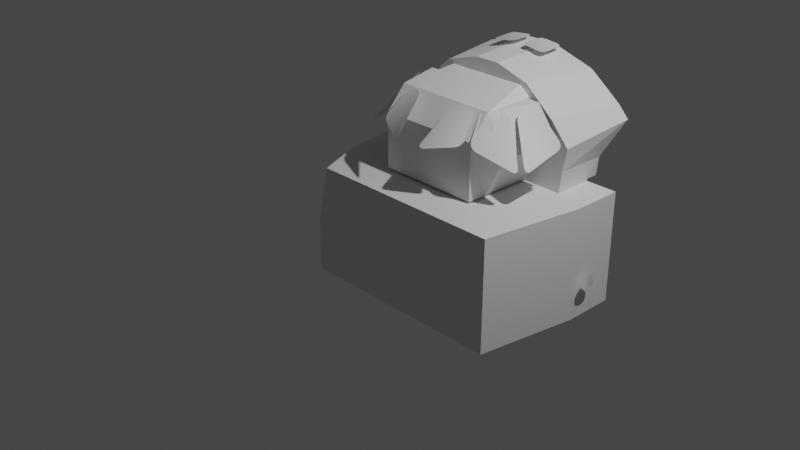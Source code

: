# Source: shuttle.blend  (saved by Blender 3.1.7; exported with 4.5.12 LTS)
import bpy
from mathutils import Matrix  # noqa: F401  (used for matrix-valued properties, if any)

bpy.ops.wm.read_factory_settings(use_empty=True)
scene = bpy.context.scene
scene.name = 'Scene'

# ---- collections
col_collection = bpy.data.collections.new('Collection'); scene.collection.children.link(col_collection)
col_collider_collider = bpy.data.collections.new('collider:collider')  # instanced only; not linked into the scene
col_collider_collider_010 = bpy.data.collections.new('collider:collider.010')  # instanced only; not linked into the scene

# ---- materials (node trees are filled in below, after node groups)
mat_material_001 = bpy.data.materials.new('Material.001')
mat_material_001.use_transparent_shadow = False
mat_material_002 = bpy.data.materials.new('Material.002')
mat_material_002.use_transparent_shadow = False

# ---- node groups
ng_color4 = bpy.data.node_groups.new('Color4', 'ShaderNodeTree')
_s = ng_color4.interface.new_socket(name='Color', in_out='OUTPUT', socket_type='NodeSocketColor')
_s = ng_color4.interface.new_socket(name='Alpha', in_out='OUTPUT', socket_type='NodeSocketFloat')
_s = ng_color4.interface.new_socket(name='Color', in_out='INPUT', socket_type='NodeSocketColor')
_s = ng_color4.interface.new_socket(name='Alpha', in_out='INPUT', socket_type='NodeSocketFloat')
_s.min_value = 1.0
_N = ng_color4.nodes; _L = ng_color4.links
n0 = _N.new('NodeGroupInput'); n0.name = 'Group Input'; n0.location = (-403, 18)
n1 = _N.new('NodeGroupOutput'); n1.name = 'Group Output'; n1.location = (154, 24)
_L.new(n0.outputs[1], n1.inputs[1])
_L.new(n0.outputs[0], n1.inputs[0])
n1.is_active_output = True

# ---- material node trees
mat_material_001.use_nodes = True; mat_material_001.node_tree.nodes.clear()
_N = mat_material_001.node_tree.nodes; _L = mat_material_001.node_tree.links
n0 = _N.new('ShaderNodeBsdfPrincipled'); n0.name = 'Principled BSDF'; n0.location = (10, 300)
n0.distribution = 'GGX'
n0.subsurface_method = 'RANDOM_WALK_SKIN'
n0.inputs[3].default_value = 1.45
n0.inputs[27].default_value = (0.0, 0.0, 0.0, 1.0)
n0.inputs[28].default_value = 1.0
n1 = _N.new('ShaderNodeOutputMaterial'); n1.name = 'Material Output'; n1.location = (300, 300)
_L.new(n0.outputs[0], n1.inputs[0])
n1.is_active_output = True
mat_material_002.use_nodes = True; mat_material_002.node_tree.nodes.clear()
_N = mat_material_002.node_tree.nodes; _L = mat_material_002.node_tree.links
n0 = _N.new('ShaderNodeOutputMaterial'); n0.name = 'Material Output'; n0.location = (300, 300)
n1 = _N.new('ShaderNodeMixShader'); n1.name = 'Mix Shader'; n1.location = (19, 220)
n2 = _N.new('ShaderNodeLightPath'); n2.name = 'Light Path'; n2.location = (-232, 180)
n2.hide = True
n3 = _N.new('ShaderNodeEmission'); n3.name = 'Emission'; n3.location = (-210, 127)
n3.hide = True
n4 = _N.new('ShaderNodeGroup'); n4.name = '_Color'; n4.location = (-420, 126)
n4.label = '_Color'
n4.hide = True
n4.node_tree = ng_color4
n4.inputs[0].default_value = (1.0, 1.0, 1.0, 1.0)
n4.inputs[1].default_value = 1.0
_L.new(n1.outputs[0], n0.inputs[0])
_L.new(n2.outputs[0], n1.inputs[0])
_L.new(n3.outputs[0], n1.inputs[2])
_L.new(n4.outputs[0], n3.inputs[0])
_L.new(n4.outputs[1], n3.inputs[1])
n0.is_active_output = True

# ---- world
world_world = bpy.data.worlds.new('World'); scene.world = world_world
world_world.use_nodes = True; world_world.node_tree.nodes.clear()
_N = world_world.node_tree.nodes; _L = world_world.node_tree.links
n0 = _N.new('ShaderNodeOutputWorld'); n0.name = 'World Output'; n0.location = (300, 300)
n1 = _N.new('ShaderNodeBackground'); n1.name = 'Background'; n1.location = (10, 300)
n1.inputs[0].default_value = (0.05088, 0.05088, 0.05088, 1.0)
_L.new(n1.outputs[0], n0.inputs[0])
n0.is_active_output = True
world_world.color = (0.05088, 0.05088, 0.05088)
world_world.use_sun_shadow = False
world_world.sun_shadow_jitter_overblur = 0.0

# ---- cameras
cam_camera = bpy.data.cameras.new('Camera')
cam_camera.clip_end = 100.0
cam_camera.ortho_scale = 7.314

# ---- lights
light_light = bpy.data.lights.new('Light', 'POINT')
light_light.transmission_factor = 0.0
light_light.energy = 1000.0
light_light.shadow_soft_size = 0.1
light_light.shadow_maximum_resolution = 0.006
light_light.use_absolute_resolution = True

# ---- meshes
me_iva_frames_001 = bpy.data.meshes.new('IVA_frames.001')
me_iva_frames_001.from_pydata([(-0.6736, 0.8229, -7.862), (-0.9853, 0.6595, -7.685), (-1.006, 0.6515, -7.67), (-1.017, 0.654, -7.652), (-0.648, 0.8398, -7.872), (-0.6233, 0.8627, -7.872), (-1.062, 0.8483, -7.09), (-0.8721, 1.056, -7.124), (-1.082, 0.8241, -7.092), (-1.098, 0.7999, -7.105), (-0.7796, 1.054, -7.396), (-1.037, 0.6854, -7.567), (-1.054, 0.6639, -7.572), (-1.069, 0.6494, -7.565), (-0.7652, 1.077, -7.38), (-0.6424, 1.136, -7.475), (-0.56, 1.145, -7.565), (-0.541, 1.143, -7.591), (-0.5279, 1.133, -7.621), (-0.6662, 1.129, -7.455), (-0.6928, 1.114, -7.442), (-1.006, 0.6874, -7.621), (-0.7386, 1.069, -7.445), (-0.7183, 1.093, -7.438), (-1.017, 0.6666, -7.635), (-0.223, 1.12, -7.772), (-0.1564, 0.8357, -8.094), (-0.2335, 1.139, -7.748), (-0.2541, 1.155, -7.725), (-0.2816, 1.164, -7.705), (-0.3766, 1.162, -7.676), (-0.3119, 1.166, -7.693), (-0.4075, 1.155, -7.672), (-0.5372, 0.9184, -7.877), (-0.4732, 1.1, -7.708), (-0.5396, 0.8958, -7.9), (-0.5311, 0.8747, -7.925), (-0.7927, 1.115, -7.208), (-0.7631, 1.115, -7.293), (-0.8068, 1.11, -7.179), (-0.7563, 1.11, -7.324), (-0.7571, 1.097, -7.354), (-1.085, 0.6488, -7.52), (-1.11, 0.7657, -7.156), (-1.108, 0.7794, -7.128), (-1.08, 0.6441, -7.546), (-0.2131, 0.7967, -8.116), (-0.4881, 0.8489, -7.967), (-0.513, 0.8582, -7.949), (-0.1877, 0.7957, -8.125), (-0.4367, 1.142, -7.677), (-0.4598, 1.122, -7.69), (-0.5263, 1.095, -7.676), (-0.5227, 1.116, -7.651), (-0.5908, 0.9122, -7.846), (-0.6032, 0.8881, -7.863), (-0.168, 0.8027, -8.125), (-0.157, 0.8168, -8.114), (-0.8268, 1.098, -7.152), (-0.8498, 1.079, -7.133), (-0.06662, 1.487, -6.504), (-0.06184, 1.487, -6.48), (-0.06197, 1.491, -6.293), (-0.06679, 1.491, -6.269), (-0.08046, 1.49, -6.249), (-0.08027, 1.485, -6.525), (-0.1009, 1.488, -6.235), (-0.125, 1.486, -6.23), (-0.2813, 1.471, -6.23), (-0.3255, 1.464, -6.248), (-0.3116, 1.467, -6.239), (-0.3435, 1.458, -6.293), (-0.343, 1.452, -6.48), (-0.3382, 1.452, -6.504), (-0.3389, 1.46, -6.269), (-0.3045, 1.457, -6.538), (-0.2804, 1.46, -6.543), (-0.3247, 1.454, -6.525), (-0.1248, 1.48, -6.543), (-0.1007, 1.483, -6.538), (-0.4039, 1.216, -6.11), (-0.3602, 1.26, -6.11), (-0.3502, 1.267, -6.11), (-0.3373, 1.273, -6.11), (-0.3251, 1.275, -6.11), (-0.1074, 1.275, -6.11), (-0.09707, 1.272, -6.11), (-0.08954, 1.264, -6.11), (-0.4112, 1.206, -6.11), (-0.4185, 1.058, -6.11), (-0.4185, 1.181, -6.11), (-0.4157, 1.048, -6.11), (-0.4165, 1.194, -6.11), (-0.1074, 1.038, -6.11), (-0.3979, 1.038, -6.11), (-0.09707, 1.041, -6.11), (-0.4082, 1.041, -6.11), (-0.08678, 1.254, -6.11), (-0.08678, 1.058, -6.11), (-0.08954, 1.048, -6.11), (0.6736, 0.8229, -7.862), (0.9853, 0.6595, -7.685), (1.006, 0.6515, -7.67), (0.648, 0.8398, -7.872), (1.062, 0.8483, -7.09), (0.8721, 1.056, -7.124), (1.082, 0.8241, -7.092), (0.8498, 1.079, -7.133), (0.7796, 1.054, -7.396), (1.037, 0.6854, -7.567), (1.054, 0.6639, -7.572), (0.7652, 1.077, -7.38), (0.7571, 1.097, -7.354), (0.6424, 1.136, -7.475), (0.56, 1.145, -7.565), (0.541, 1.143, -7.591), (0.5279, 1.133, -7.621), (0.6662, 1.129, -7.455), (1.006, 0.6874, -7.621), (0.7386, 1.069, -7.445), (0.7183, 1.093, -7.438), (0.6928, 1.114, -7.442), (1.017, 0.6666, -7.635), (1.017, 0.654, -7.652), (0.223, 1.12, -7.772), (0.1564, 0.8357, -8.094), (0.157, 0.8168, -8.114), (0.2335, 1.139, -7.748), (0.3766, 1.162, -7.676), (0.3119, 1.166, -7.693), (0.4075, 1.155, -7.672), (0.4367, 1.142, -7.677), (0.2816, 1.164, -7.705), (0.2541, 1.155, -7.725), (0.5372, 0.9184, -7.877), (0.4732, 1.1, -7.708), (0.4598, 1.122, -7.69), (0.5396, 0.8958, -7.9), (0.5311, 0.8747, -7.925), (0.7927, 1.115, -7.208), (0.7631, 1.115, -7.293), (0.8068, 1.11, -7.179), (0.8268, 1.098, -7.152), (0.7563, 1.11, -7.324), (1.085, 0.6488, -7.52), (1.11, 0.7657, -7.156), (1.108, 0.7794, -7.128), (1.098, 0.7999, -7.105), (1.08, 0.6441, -7.546), (1.069, 0.6494, -7.565), (0.2131, 0.7967, -8.116), (0.4881, 0.8489, -7.967), (0.513, 0.8582, -7.949), (0.1877, 0.7957, -8.125), (0.168, 0.8027, -8.125), (0.5263, 1.095, -7.676), (0.5227, 1.116, -7.651), (0.5908, 0.9122, -7.846), (0.6032, 0.8881, -7.863), (0.6233, 0.8627, -7.872), (0.06184, 1.487, -6.48), (0.06662, 1.487, -6.504), (0.06197, 1.491, -6.293), (0.06679, 1.491, -6.269), (0.08027, 1.485, -6.525), (0.1009, 1.488, -6.235), (0.08046, 1.49, -6.249), (0.125, 1.486, -6.23), (0.2813, 1.471, -6.23), (0.3053, 1.468, -6.235), (0.343, 1.452, -6.48), (0.3435, 1.458, -6.293), (0.3382, 1.452, -6.504), (0.3389, 1.46, -6.269), (0.3255, 1.464, -6.248), (0.2804, 1.46, -6.543), (0.3247, 1.454, -6.525), (0.3116, 1.456, -6.533), (0.1248, 1.48, -6.543), (0.1007, 1.483, -6.538), (0.4039, 1.216, -6.11), (0.3602, 1.26, -6.11), (0.3502, 1.267, -6.11), (0.3373, 1.273, -6.11), (0.3251, 1.275, -6.11), (0.4112, 1.206, -6.11), (0.4185, 1.058, -6.11), (0.4185, 1.181, -6.11), (0.4157, 1.048, -6.11), (0.4165, 1.194, -6.11), (0.1074, 1.038, -6.11), (0.3979, 1.038, -6.11), (0.09707, 1.041, -6.11), (0.4082, 1.041, -6.11), (0.08678, 1.254, -6.11), (0.08678, 1.058, -6.11), (0.08954, 1.048, -6.11), (0.08954, 1.264, -6.11), (0.09707, 1.272, -6.11), (0.1074, 1.275, -6.11), (-1.485, -0.5245, -6.99), (-1.488, -0.5333, -6.968), (-1.49, -0.5474, -6.95), (-1.494, -0.6543, -6.936), (-1.493, -0.633, -6.927), (-1.493, -0.61, -6.924), (-1.492, -0.5871, -6.927), (-1.491, -0.5658, -6.936), (-1.493, -0.6727, -6.95), (-1.491, -0.6868, -6.968), (-1.49, -0.6956, -6.99), (-1.488, -0.5333, -7.057), (-1.485, -0.5245, -7.036), (-1.483, -0.5215, -7.013), (-1.493, -0.6727, -7.075), (-1.494, -0.6543, -7.089), (-1.493, -0.633, -7.098), (-1.491, -0.6868, -7.057), (-1.493, -0.61, -7.101), (-1.492, -0.5871, -7.098), (-1.491, -0.5658, -7.089), (-1.49, -0.5474, -7.075), (-1.488, -0.6986, -7.013), (-1.49, -0.6956, -7.036)], [], [(160, 161, 164, 179, 178, 175, 177, 176, 172, 170, 171, 173, 174, 169, 168, 167, 165, 166, 163, 162), (114, 115, 116, 156, 155, 157, 158, 159, 103, 100, 101, 102, 123, 122, 118, 119, 120, 121, 117, 113), (190, 192, 196, 195, 194, 197, 198, 199, 184, 183, 182, 181, 180, 185, 189, 187, 186, 188, 193, 191), (0, 4, 5, 55, 54, 52, 53, 18, 17, 16, 15, 19, 20, 23, 22, 21, 24, 3, 2, 1), (125, 126, 154, 153, 150, 151, 152, 138, 137, 134, 135, 136, 131, 130, 128, 129, 132, 133, 127, 124), (33, 35, 36, 48, 47, 46, 49, 56, 57, 26, 25, 27, 28, 29, 31, 30, 32, 50, 51, 34), (141, 139, 140, 143, 112, 111, 108, 109, 110, 149, 148, 144, 145, 146, 147, 106, 104, 105, 107, 142), (76, 78, 79, 65, 60, 61, 62, 63, 64, 66, 67, 68, 70, 69, 74, 71, 72, 73, 77, 75), (93, 94, 96, 91, 89, 90, 92, 88, 80, 81, 82, 83, 84, 85, 86, 87, 97, 98, 99, 95), (8, 9, 44, 43, 42, 45, 13, 12, 11, 10, 14, 41, 40, 38, 37, 39, 58, 59, 7, 6), (204, 203, 208, 209, 210, 222, 223, 217, 214, 215, 216, 218, 219, 220, 221, 211, 212, 213, 200, 201, 202, 207, 206, 205)])
_uv = me_iva_frames_001.uv_layers.new(name='UVMap')
_uv.uv.foreach_set('vector', [0.5563, 0.02022, 0.5534, 0.02023, 0.5504, 0.02028, 0.5475, 0.02036, 0.5445, 0.02042, 0.5258, 0.02033, 0.5228, 0.02033, 0.5846, 0.02628, 0.5817, 0.02619, 0.5787, 0.02619, 0.5563, 0.02663, 0.5534, 0.02673, 0.5504, 0.02692, 0.5475, 0.0271, 0.5445, 0.02713, 0.5258, 0.02661, 0.5228, 0.02651, 0.5846, 0.02036, 0.5817, 0.0203, 0.5787, 0.02027, 0.5423, 0.03067, 0.5462, 0.0307, 0.5503, 0.03071, 0.5545, 0.03071, 0.5583, 0.0307, 0.5892, 0.03053, 0.5931, 0.03051, 0.5199, 0.04728, 0.5239, 0.04728, 0.5277, 0.04729, 0.5749, 0.04749, 0.5782, 0.0475, 0.5807, 0.04751, 0.5832, 0.04751, 0.5865, 0.0475, 0.6461, 0.04729, 0.6499, 0.04728, 0.5199, 0.0305, 0.5238, 0.03052, 0.5277, 0.03055, 0.5224, 0.02376, 0.5211, 0.02376, 0.5199, 0.02376, 0.5867, 0.03047, 0.5632, 0.03047, 0.562, 0.03047, 0.5607, 0.03047, 0.5594, 0.03047, 0.5334, 0.03047, 0.5319, 0.03047, 0.5302, 0.03047, 0.5287, 0.03047, 0.5213, 0.03047, 0.5199, 0.03047, 0.5772, 0.02376, 0.5757, 0.02376, 0.561, 0.02376, 0.5597, 0.02376, 0.5585, 0.02376, 0.5572, 0.02376, 0.5277, 0.04729, 0.5239, 0.04728, 0.5199, 0.04728, 0.5931, 0.03051, 0.5892, 0.03053, 0.5583, 0.0307, 0.5545, 0.03071, 0.5503, 0.03071, 0.5462, 0.0307, 0.5423, 0.03067, 0.5277, 0.03055, 0.5238, 0.03052, 0.5199, 0.0305, 0.6499, 0.04728, 0.6461, 0.04729, 0.5865, 0.0475, 0.5832, 0.04751, 0.5807, 0.04751, 0.5782, 0.0475, 0.5749, 0.04749, 0.6038, 0.03399, 0.607, 0.03399, 0.5199, 0.0373, 0.5224, 0.03731, 0.5256, 0.03731, 0.5636, 0.03734, 0.5674, 0.03734, 0.5715, 0.03734, 0.5755, 0.03734, 0.5794, 0.03734, 0.6101, 0.03731, 0.6139, 0.0373, 0.5199, 0.03399, 0.5238, 0.03399, 0.5276, 0.034, 0.5356, 0.03402, 0.5395, 0.03402, 0.5437, 0.03403, 0.5479, 0.03403, 0.5518, 0.03403, 0.5794, 0.03734, 0.5755, 0.03734, 0.5715, 0.03734, 0.5674, 0.03734, 0.5636, 0.03734, 0.5256, 0.03731, 0.5224, 0.03731, 0.5199, 0.0373, 0.607, 0.03399, 0.6038, 0.03399, 0.5518, 0.03403, 0.5479, 0.03403, 0.5437, 0.03403, 0.5395, 0.03402, 0.5356, 0.03402, 0.5276, 0.034, 0.5238, 0.03399, 0.5199, 0.03399, 0.6139, 0.0373, 0.6101, 0.03731, 0.5241, 0.04063, 0.528, 0.04063, 0.5388, 0.04066, 0.5426, 0.04067, 0.5466, 0.04067, 0.5506, 0.04067, 0.5544, 0.04067, 0.612, 0.04062, 0.6153, 0.04062, 0.6179, 0.04062, 0.5225, 0.04395, 0.5258, 0.04395, 0.5716, 0.044, 0.5753, 0.044, 0.5792, 0.044, 0.583, 0.044, 0.5868, 0.044, 0.6207, 0.04395, 0.6246, 0.04395, 0.6289, 0.04395, 0.5258, 0.02033, 0.5445, 0.02042, 0.5475, 0.02036, 0.5504, 0.02028, 0.5534, 0.02023, 0.5563, 0.02022, 0.5787, 0.02027, 0.5817, 0.0203, 0.5199, 0.02642, 0.5228, 0.02651, 0.5258, 0.02661, 0.5445, 0.02713, 0.5475, 0.0271, 0.5504, 0.02692, 0.5534, 0.02673, 0.5563, 0.02663, 0.5787, 0.02619, 0.5817, 0.02619, 0.5199, 0.02022, 0.5228, 0.02033, 0.5224, 0.02376, 0.5572, 0.02376, 0.5585, 0.02376, 0.5597, 0.02376, 0.561, 0.02376, 0.5757, 0.02376, 0.5772, 0.02376, 0.5199, 0.03047, 0.5213, 0.03047, 0.5287, 0.03047, 0.5302, 0.03047, 0.5319, 0.03047, 0.5334, 0.03047, 0.5594, 0.03047, 0.5607, 0.03047, 0.562, 0.03047, 0.5632, 0.03047, 0.5867, 0.03047, 0.5199, 0.02376, 0.5211, 0.02376, 0.583, 0.044, 0.5792, 0.044, 0.5753, 0.044, 0.5716, 0.044, 0.5258, 0.04395, 0.5225, 0.04395, 0.6179, 0.04062, 0.6153, 0.04062, 0.612, 0.04062, 0.5544, 0.04067, 0.5506, 0.04067, 0.5466, 0.04067, 0.5426, 0.04067, 0.5388, 0.04066, 0.528, 0.04063, 0.5241, 0.04063, 0.6289, 0.04395, 0.6246, 0.04395, 0.6207, 0.04395, 0.5868, 0.044, 0.4284, 0.7832, 0.4284, 0.7859, 0.4284, 0.7887, 0.4284, 0.7914, 0.4284, 0.794, 0.4284, 0.7967, 0.4284, 0.794, 0.4284, 0.7914, 0.4284, 0.7887, 0.4284, 0.7859, 0.4284, 0.7832, 0.4284, 0.7805, 0.4284, 0.7778, 0.4284, 0.7751, 0.4284, 0.7723, 0.4284, 0.7696, 0.4284, 0.767, 0.4284, 0.7643, 0.4284, 0.767, 0.4284, 0.7696, 0.4284, 0.7723, 0.4284, 0.7751, 0.4284, 0.7778, 0.4284, 0.7805])
_uv.active_render = True
_uv = me_iva_frames_001.uv_layers.new(name='UVMap2')
_uv.uv.foreach_set('vector', [0.6726, 0.3262, 0.6427, 0.3263, 0.3158, 0.7683, 0.2857, 0.7691, 0.2556, 0.7697, 0.06406, 0.7688, 0.03396, 0.7687, 0.9853, 0.2214, 0.9553, 0.2199, 0.9254, 0.2193, 0.6967, 0.2195, 0.6667, 0.22, 0.3158, 0.8433, 0.2857, 0.8452, 0.2556, 0.8454, 0.06406, 0.8401, 0.03396, 0.8391, 0.9612, 0.3276, 0.9312, 0.327, 0.9013, 0.3267, 0.08603, 0.9195, 0.04633, 0.9196, 0.004075, 0.4859, 0.04625, 0.4861, 0.08595, 0.4862, 0.4008, 0.4861, 0.44, 0.4861, 0.003906, 0.2639, 0.04504, 0.2637, 0.08429, 0.2637, 0.565, 0.2639, 0.5983, 0.2639, 0.7504, 0.03724, 0.7247, 0.03717, 0.6913, 0.03716, 0.08344, 0.03724, 0.04445, 0.03717, 0.3148, 0.9195, 0.2742, 0.9197, 0.2352, 0.9197, 0.02991, 0.7071, 0.01691, 0.7071, 0.003906, 0.7071, 0.2816, 0.9574, 0.04291, 0.9574, 0.02991, 0.9574, 0.01691, 0.9574, 0.003906, 0.9574, 0.2696, 0.6357, 0.2847, 0.6357, 0.3017, 0.6357, 0.3168, 0.6357, 0.3922, 0.6357, 0.4074, 0.6357, 0.9446, 0.5567, 0.9295, 0.5567, 0.7796, 0.5567, 0.7666, 0.5567, 0.7536, 0.5567, 0.3844, 0.7071, 0.5438, 0.2265, 0.5831, 0.2266, 0.6242, 0.2267, 0.04504, 0.5232, 0.08429, 0.5232, 0.3991, 0.5234, 0.4388, 0.5234, 0.481, 0.5232, 0.04633, 0.8495, 0.08603, 0.8495, 0.2352, 0.8494, 0.2742, 0.8494, 0.3148, 0.8495, 0.04445, 0.04119, 0.08344, 0.04114, 0.6913, 0.04138, 0.7247, 0.04138, 0.7504, 0.04132, 0.02977, 0.2266, 0.06314, 0.2266, 0.0628, 0.2226, 0.02948, 0.2226, 0.003906, 0.3749, 0.02948, 0.3749, 0.0628, 0.3749, 0.4496, 0.3749, 0.489, 0.3749, 0.5149, 0.4119, 0.5562, 0.4119, 0.5955, 0.4119, 0.9082, 0.4119, 0.9469, 0.4119, 0.6965, 0.1524, 0.7364, 0.1524, 0.7751, 0.1525, 0.857, 0.1525, 0.8969, 0.1526, 0.9396, 0.1526, 0.6328, 0.2226, 0.5929, 0.2226, 0.86, 0.4489, 0.8994, 0.4489, 0.9407, 0.4489, 0.04529, 0.4489, 0.08463, 0.449, 0.4715, 0.449, 0.5048, 0.449, 0.78, 0.04114, 0.8056, 0.04116, 0.6592, 0.1856, 0.1292, 0.1855, 0.08925, 0.1855, 0.04659, 0.1856, 0.003923, 0.1856, 0.9549, 0.03707, 0.873, 0.03708, 0.8343, 0.03707, 0.7943, 0.03704, 0.7544, 0.03697, 0.5474, 0.4489, 0.7144, 0.519, 0.6743, 0.519, 0.5646, 0.519, 0.5256, 0.519, 0.4851, 0.519, 0.6906, 0.1114, 0.6516, 0.1114, 0.06453, 0.1114, 0.03079, 0.1114, 0.003906, 0.1114, 0.5819, 0.371, 0.5482, 0.371, 0.08132, 0.3709, 0.04297, 0.3709, 0.003938, 0.371, 0.4718, 0.445, 0.4335, 0.445, 0.08737, 0.445, 0.04718, 0.445, 0.003906, 0.4449, 0.2556, 0.7375, 0.06407, 0.7384, 0.03396, 0.7378, 0.9766, 0.2533, 0.9467, 0.2527, 0.9167, 0.2525, 0.688, 0.2525, 0.6581, 0.2527, 0.3158, 0.8003, 0.2857, 0.8012, 0.2556, 0.8022, 0.06407, 0.8075, 0.03396, 0.8073, 0.9766, 0.2955, 0.9466, 0.2936, 0.9167, 0.2925, 0.688, 0.2881, 0.6581, 0.2881, 0.3158, 0.7363, 0.2857, 0.7375, 0.3844, 0.6318, 0.02991, 0.6318, 0.01691, 0.6318, 0.003906, 0.9613, 0.01691, 0.9613, 0.1668, 0.9613, 0.1819, 0.9613, 0.1989, 0.9613, 0.003906, 0.5604, 0.0793, 0.5604, 0.09443, 0.5604, 0.1114, 0.5604, 0.1265, 0.5604, 0.3922, 0.5604, 0.4052, 0.5604, 0.7497, 0.5567, 0.7367, 0.5567, 0.498, 0.5567, 0.4104, 0.6318, 0.3974, 0.6318, 0.9589, 0.3749, 0.6088, 0.3339, 0.5697, 0.3339, 0.5314, 0.3339, 0.06453, 0.3339, 0.03079, 0.3339, 0.003906, 0.1154, 0.03079, 0.1154, 0.06453, 0.1154, 0.6516, 0.1155, 0.6906, 0.1155, 0.6128, 0.3378, 0.6533, 0.3379, 0.6923, 0.3379, 0.8019, 0.3378, 0.8421, 0.3379, 0.8854, 0.3379, 0.5343, 0.3749, 0.5744, 0.3749, 0.9206, 0.3749, 0.3071, 0.6862, 0.2987, 0.6459, 0.3015, 0.6463, 0.3043, 0.6468, 0.307, 0.6473, 0.3098, 0.6478, 0.3126, 0.6479, 0.2935, 0.8026, 0.2935, 0.7997, 0.2935, 0.7969, 0.2991, 0.6664, 0.302, 0.6663, 0.3049, 0.6663, 0.3077, 0.6664, 0.3105, 0.6665, 0.2989, 0.7214, 0.3018, 0.7218, 0.3045, 0.7222, 0.3073, 0.7221, 0.3101, 0.7219, 0.3129, 0.7216, 0.2987, 0.6855, 0.3015, 0.6857, 0.3043, 0.6859])
me_iva_frames_001.materials.append(mat_material_001)
me_iva_frames_001.use_remesh_fix_poles = True
me_iva_frames_001.use_remesh_preserve_attributes = False
me_iva_frames_001.update()
me_iva_frames_001.normals_split_custom_set([tuple(v) for v in zip(*[iter([-0.09993, -0.9925, -0.07026, -0.1495, -0.9643, 0.2186, -0.2165, -0.9575, 0.1907, -0.2712, -0.9527, 0.1369, -0.2126, -0.9761, 0.04478, -0.3129, -0.9494, 0.02647, -0.2951, -0.9547, -0.03787, -0.2823, -0.9551, -0.08998, -0.2289, -0.9634, -0.1394, -0.1418, -0.9875, -0.06929, -0.1256, -0.9896, -0.0706, -0.1008, -0.9812, -0.1645, -0.04625, -0.9883, -0.1451, 0.03778, -0.996, -0.08088, -0.02434, -0.9997, 0.009825, -0.02061, -0.9994, 0.02911, 0.07536, -0.9947, 0.06924, 0.0458, -0.9892, 0.139, -0.008004, -0.9814, 0.1918, -0.09967, -0.9873, 0.1239, -0.6506, -0.6466, 0.3984, -0.5001, -0.6264, 0.5979, -0.5373, -0.5924, 0.6003, -0.5684, -0.5578, 0.6047, -0.5964, -0.5896, 0.5447, -0.6205, -0.5758, 0.5323, -0.6564, -0.5084, 0.5574, -0.6888, -0.5142, 0.5111, -0.7164, -0.5201, 0.465, -0.6724, -0.5928, 0.4432, -0.6703, -0.6043, 0.4306, -0.785, -0.5423, 0.2995, -0.7527, -0.6437, 0.1382, -0.5773, -0.7807, 0.2392, -0.572, -0.7072, 0.4156, -0.5481, -0.7129, 0.4375, -0.4807, -0.7633, 0.4316, -0.4645, -0.741, 0.4849, -0.4525, -0.7139, 0.5344, -0.5287, -0.6619, 0.5313, 0.1305, -5.662e-06, -0.9914, -0.183, 0.183, -0.9659, -0.06698, 0.25, -0.9659, 1.176e-06, 0.1305, -0.9914, 0.03379, 0.1261, -0.9914, 0.183, 0.183, -0.9659, 0.25, 0.06699, -0.9659, 0.1305, 2.282e-07, -0.9914, 0.07794, -0.01242, -0.9969, 0.1082, -0.0448, -0.9931, 0.09478, -0.06874, -0.9931, 0.05577, -0.05577, -0.9969, 0.0463, -0.06385, -0.9969, 0.04481, -0.1082, -0.9931, 0.01842, -0.1156, -0.9931, 1.182e-06, -0.07887, -0.9969, -0.03379, -0.1261, -0.9914, -0.183, -0.183, -0.9659, -0.25, -0.06699, -0.9659, -0.1305, 2.282e-07, -0.9914, 0.5251, -0.6787, 0.5135, 0.7163, -0.52, 0.4653, 0.6887, -0.5142, 0.5111, 0.6568, -0.5083, 0.557, 0.6212, -0.5756, 0.5318, 0.6081, -0.583, 0.5389, 0.5692, -0.5572, 0.6045, 0.5373, -0.5924, 0.6003, 0.4999, -0.6268, 0.5978, 0.5378, -0.6489, 0.5382, 0.5285, -0.6623, 0.5311, 0.4525, -0.7144, 0.5337, 0.4647, -0.7412, 0.4844, 0.4808, -0.7633, 0.4314, 0.5479, -0.7129, 0.4378, 0.5604, -0.7099, 0.4267, 0.5762, -0.7813, 0.2397, 0.7524, -0.644, 0.138, 0.7851, -0.5419, 0.2998, 0.6703, -0.6042, 0.4308, -0.2255, -0.7649, 0.6034, -0.2255, -0.4921, 0.8409, -0.4037, -0.4133, 0.8162, -0.4744, -0.5887, 0.6545, -0.3113, -0.7061, 0.636, -0.3073, -0.7177, 0.6249, -0.3541, -0.7438, 0.5669, -0.3101, -0.7736, 0.5526, -0.2672, -0.7996, 0.5378, -0.223, -0.7666, 0.6022, -0.2036, -0.7695, 0.6053, -0.1488, -0.8179, 0.5558, -0.1024, -0.7979, 0.594, -0.06477, -0.7704, 0.6342, -0.1347, -0.7213, 0.6794, -0.1416, -0.7086, 0.6912, -0.08118, -0.6878, 0.7214, -0.1112, -0.6582, 0.7445, -0.1337, -0.6269, 0.7676, -0.1961, -0.6509, 0.7334, 0.2503, -0.6371, 0.729, 0.267, -0.7997, 0.5378, 0.3101, -0.7737, 0.5526, 0.3541, -0.7438, 0.5669, 0.3073, -0.7176, 0.6249, 0.3113, -0.7061, 0.6361, 0.4744, -0.5886, 0.6546, 0.4036, -0.4133, 0.8163, 0.2255, -0.4921, 0.8408, 0.2136, -0.6437, 0.7349, 0.1989, -0.6497, 0.7337, 0.1338, -0.6268, 0.7676, 0.1112, -0.6583, 0.7445, 0.08115, -0.6878, 0.7213, 0.1416, -0.7087, 0.6911, 0.1347, -0.7213, 0.6794, 0.06486, -0.7706, 0.6341, 0.1024, -0.7979, 0.594, 0.1488, -0.8179, 0.5558, 0.2035, -0.7696, 0.6053, -0.6405, -0.6767, 0.3631, -0.7595, -0.6277, 0.1707, -0.7503, -0.641, 0.1619, -0.7185, -0.6896, 0.09038, -0.6824, -0.7207, 0.1223, -0.6446, -0.7476, 0.16, -0.6802, -0.6995, 0.2193, -0.6746, -0.6995, 0.2358, -0.5282, -0.7818, 0.3314, -0.5212, -0.6747, 0.5227, -0.6576, -0.5631, 0.5004, -0.7245, -0.5992, 0.3407, -0.7367, -0.5851, 0.3391, -0.7783, -0.4999, 0.3799, -0.8137, -0.4816, 0.3256, -0.8393, -0.4762, 0.2621, -0.7951, -0.5565, 0.2412, -0.7901, -0.5689, 0.2282, -0.8227, -0.5428, 0.1689, -0.8052, -0.5743, 0.1475, 0.2159, -0.976, 0.02661, 0.02277, -0.9994, 0.02566, -0.07328, -0.9972, -0.01472, -0.04525, -0.9954, -0.08468, 0.008365, -0.9904, -0.1379, 0.09415, -0.9932, -0.06881, 0.1157, -0.9907, -0.07168, 0.141, -0.9758, -0.1671, 0.207, -0.9677, -0.1441, 0.2621, -0.9601, -0.09731, 0.1944, -0.9804, -0.03131, 0.3109, -0.9473, 0.07779, 0.2958, -0.9509, 0.09161, 0.2819, -0.9481, 0.1468, 0.2259, -0.9538, 0.1981, 0.1374, -0.9825, 0.1258, 0.1187, -0.9848, 0.1265, 0.1026, -0.9697, 0.2219, 0.03486, -0.9798, 0.1969, -0.0415, -0.9902, 0.1332, -0.1305, 2.282e-07, -0.9914, 0.1305, -5.648e-06, -0.9914, 0.25, -0.06699, -0.9659, 0.183, -0.183, -0.9659, 0.03378, -0.1261, -0.9914, -3.718e-06, -0.07887, -0.9969, -0.01842, -0.1156, -0.9931, -0.04481, -0.1082, -0.9931, -0.04631, -0.06385, -0.9969, -0.05577, -0.05577, -0.9969, -0.09479, -0.06873, -0.9931, -0.1082, -0.0448, -0.9931, -0.07794, -0.01241, -0.9969, -0.1305, 6.117e-06, -0.9914, -0.25, 0.06699, -0.9659, -0.183, 0.183, -0.9659, -0.03378, 0.1261, -0.9914, 5.051e-06, 0.1305, -0.9914, 0.06698, 0.25, -0.9659, 0.183, 0.183, -0.9659, 0.6271, -0.7597, 0.1719, 0.8137, -0.4816, 0.3255, 0.7786, -0.4997, 0.3796, 0.7368, -0.585, 0.339, 0.7248, -0.5989, 0.3406, 0.658, -0.5627, 0.5004, 0.5212, -0.6747, 0.5227, 0.5282, -0.7818, 0.3313, 0.6746, -0.6995, 0.2357, 0.6802, -0.6995, 0.2193, 0.6444, -0.7477, 0.1603, 0.6818, -0.7212, 0.1228, 0.7176, -0.6905, 0.09083, 0.75, -0.6413, 0.1619, 0.7591, -0.6283, 0.1706, 0.7891, -0.6031, 0.1163, 0.8052, -0.5744, 0.1474, 0.8227, -0.5427, 0.169, 0.7901, -0.5688, 0.2283, 0.7951, -0.5565, 0.2413, 0.9878, -0.1474, -0.05086, 0.9947, 0.08891, 0.05224, 0.9934, 0.07616, 0.08584, 0.9925, 0.05051, 0.111, 0.9915, 0.02089, 0.1284, 0.9904, 0.008878, 0.1381, 0.9917, -0.02521, 0.1262, 0.9911, -0.0601, 0.119, 0.9902, -0.09367, 0.1038, 0.9896, -0.1244, 0.07249, 0.9878, -0.1477, 0.04999, 0.9883, -0.1522, 0.01292, 0.9879, -0.1537, -0.02228, 0.988, -0.1438, -0.05639, 0.9886, -0.123, -0.08739, 0.9887, -0.0985, -0.113, 0.9893, -0.06819, -0.1293, 0.988, -0.0653, -0.1397, 0.9918, -0.02796, -0.1248, 0.9928, 0.005628, -0.1195, 0.9938, 0.04145, -0.103, 0.9941, 0.07015, -0.08232, 0.9945, 0.09053, -0.05221, 0.9948, 0.101, -0.01537])] * 3)])
me_cube_001 = bpy.data.meshes.new('Cube.001')
me_cube_001.from_pydata([(-1.038, 1.237, 0.2598), (-1.061, 1.237, 0.476), (-1.038, 1.841, 0.2598), (-1.061, 1.841, 0.476), (1.038, 1.237, 0.2598), (1.061, 1.237, 0.476), (1.038, 1.841, 0.2598), (1.061, 1.841, 0.476), (-1.11, 1.237, 0.7422), (-1.204, 2.08, 0.8615), (1.204, 2.08, 0.8615), (1.11, 1.237, 0.7422), (-0.8822, 1.237, 0.9957), (-1.078, 2.08, 0.9957), (1.078, 2.08, 0.9957), (0.8822, 1.237, 0.9957), (-0.5408, 1.237, 1.281), (-0.7006, 2.08, 1.281), (0.7006, 2.08, 1.281), (0.5408, 1.237, 1.281), (-0.14, 1.237, 1.402), (-0.1814, 2.08, 1.44), (0.1814, 2.08, 1.44), (0.14, 1.237, 1.402), (-0.5885, 1.237, 0.2598), (0.5885, 1.237, 0.2598), (0.467, 1.237, 1.246), (-0.467, 1.237, 1.246), (0.5885, 1.237, 1.147), (-0.5885, 1.237, 1.147), (-0.5885, 1.194, 0.2598), (0.5885, 1.194, 0.2598), (0.467, 1.194, 1.246), (-0.467, 1.194, 1.246), (0.5885, 1.194, 1.147), (-0.5885, 1.194, 1.147), (-0.5885, 0.6249, 0.2598), (0.5885, 0.6249, 0.2598), (0.5885, 0.6249, 1.147), (-0.5885, 0.6249, 1.147), (-0.5885, 0.3957, 0.2598), (0.5885, 0.3957, 0.2598), (0.5885, 0.3957, 0.8862), (-0.5885, 0.3957, 0.8862), (0.7474, 1.194, 1.147), (1.049, 1.194, 0.7508), (-0.7474, 1.194, 1.147), (-1.049, 1.194, 0.7508), (0.8381, 0.6249, 0.7508), (-0.8381, 0.6249, 0.7508), (-0.6485, 1.841, 0.476), (0.6485, 1.841, 0.476), (-0.6485, 1.982, 0.8477), (0.6485, 1.982, 0.8477), (-0.6485, 2.08, 0.9957), (0.6485, 2.08, 0.9957), (-0.8982, 2.085, 0.476), (0.8982, 2.085, 0.476), (-0.6485, 2.085, 0.476), (0.6485, 2.085, 0.476), (1.038, 1.693, 0.2598), (0.5885, 1.693, 0.2598), (-1.038, 1.693, 0.2598), (-0.5885, 1.693, 0.2598), (-0.4877, 1.693, -1.033), (-0.4877, 1.693, 0.2373), (-0.3269, 2.085, -0.8607), (-0.3269, 2.085, -0.207), (0.4877, 1.693, -1.033), (0.4877, 1.693, 0.2373), (0.3269, 2.085, -0.8607), (0.3269, 2.085, -0.207), (1.406, 1.108, -1.033), (1.406, 1.108, 0.2373), (1.217, -0.05144, -1.033), (-1.065, -0.05144, 0.2373), (-1.406, 1.693, -1.033), (-1.406, 1.693, 0.2373), (1.406, 1.693, 0.2373), (1.406, 1.693, -1.033), (-1.406, 1.108, -1.033), (-1.406, 1.108, 0.2373), (-1.217, -0.05144, -1.033), (1.217, -0.05144, 0.2373), (1.038, 1.237, 0.2373), (0.5885, 1.237, 0.2373), (1.038, 1.693, 0.2373), (0.5885, 1.693, 0.2373), (-1.038, 1.693, 0.2373), (-0.5885, 1.693, 0.2373), (-0.5885, 1.237, 0.2373), (-1.038, 1.237, 0.2373), (-0.4877, 2.085, 0.2373), (-0.4877, 2.085, -1.033), (0.4877, 2.085, -1.033), (0.4877, 2.085, 0.2373), (-0.4622, 2.085, -0.5338), (5.316e-09, 2.085, -0.996), (5.316e-09, 2.085, -0.07157), (0.4622, 2.085, -0.5338), (0.5885, 1.508, 0.2373), (-0.5885, 1.508, 0.2373), (0.5885, 1.237, 0.08782), (-0.5885, 1.237, 0.08782), (-0.5885, 1.508, 0.08782), (0.5885, 1.508, 0.08782), (0.5885, 0.2061, 0.2373), (-0.5885, 0.2061, 0.2373), (0.5885, 0.2844, 0.08782), (-0.5885, 0.2844, 0.08782), (-1.312, 0.5281, 0.2373), (-1.217, -0.05144, -0.3978)], [], [(0, 62, 2, 3, 1), (3, 2, 6, 7, 51, 50), (6, 60, 4, 5, 7), (5, 11, 10, 7), (3, 9, 8, 1), (50, 52, 54, 58), (16, 20, 23, 19), (51, 59, 55, 53), (11, 15, 14, 10), (9, 13, 12, 8), (18, 22, 21, 17), (14, 18, 17, 13, 54, 55), (15, 19, 18, 14), (13, 17, 16, 12), (22, 23, 20, 21), (19, 23, 22, 18), (17, 21, 20, 16), (24, 0, 1, 8, 12, 16, 27, 29), (5, 4, 25, 28, 26, 19, 15, 11), (26, 27, 16, 19), (26, 32, 33, 27), (27, 33, 35, 29), (25, 31, 34, 28), (24, 30, 31, 25), (28, 34, 32, 26), (29, 35, 30, 24), (34, 38, 32), (35, 39, 46), (30, 36, 37, 31), (33, 39, 35), (32, 38, 39, 33), (38, 34, 44), (39, 38, 42, 43), (40, 43, 42, 41), (37, 36, 40, 41), (45, 48, 38, 44), (46, 39, 49, 47), (38, 48, 42), (49, 39, 43), (34, 31, 45, 44), (36, 30, 47, 49), (31, 37, 48, 45), (40, 36, 49, 43), (30, 35, 46, 47), (37, 41, 42, 48), (51, 7, 57, 59), (51, 53, 52, 50), (53, 55, 54, 52), (3, 50, 58, 56), (14, 55, 59, 57), (10, 57, 7), (10, 14, 57), (58, 54, 13, 9, 56), (9, 3, 56), (6, 63, 24, 25, 61), (6, 61, 60), (2, 62, 63, 6), (64, 93, 92, 65), (94, 68, 69, 95), (93, 64, 68, 94), (95, 69, 65, 92), (83, 74, 82, 111, 75), (64, 72, 68), (65, 89, 88, 77, 76, 64), (77, 81, 80, 76), (79, 72, 73, 78), (86, 78, 73, 84), (68, 79, 78, 86, 87, 69), (72, 79, 68), (64, 76, 80, 72), (72, 74, 83, 73), (73, 83, 75, 110, 81, 91, 90, 85, 84), (110, 75, 111), (80, 82, 74, 72), (91, 81, 77, 88), (61, 25, 85, 100, 87), (25, 4, 84, 85), (60, 86, 84, 4), (61, 87, 86, 60), (81, 110, 111, 82, 80), (24, 63, 89, 101, 90), (63, 62, 88, 89), (0, 91, 88, 62), (0, 24, 90, 91), (66, 96, 67, 92, 93), (70, 97, 66, 93, 94), (67, 98, 71, 95, 92), (71, 99, 70, 94, 95), (69, 87, 100, 101, 89, 65), (104, 105, 102, 103), (101, 100, 105, 104), (100, 85, 102, 105), (90, 101, 104, 103), (106, 107, 109, 108), (90, 103, 109, 107), (103, 102, 108, 109), (102, 85, 106, 108)])
_uv = me_cube_001.uv_layers.new(name='UVMap')
_uv.uv.foreach_set('vector', [0.375, 0.0, 0.375, 0.125, 0.375, 0.25, 0.625, 0.25, 0.625, 0.0, 0.625, 0.25, 0.375, 0.4808, 0.375, 0.5, 0.625, 0.5, 0.625, 0.4167, 0.625, 0.3333, 0.375, 0.5, 0.375, 0.625, 0.375, 0.75, 0.625, 0.75, 0.625, 0.5, 0.625, 0.75, 0.625, 0.75, 0.625, 0.4726, 0.625, 0.5, 0.625, 0.25, 0.625, 0.2806, 0.625, 0.0, 0.625, 0.0, 0.625, 0.3333, 0.625, 0.3333, 0.625, 0.3333, 0.625, 0.3333, 0.625, 1.0, 0.625, 1.0, 0.625, 0.75, 0.625, 0.75, 0.625, 0.4167, 0.625, 0.4167, 0.625, 0.4167, 0.625, 0.4167, 0.625, 0.75, 0.625, 0.75, 0.625, 0.5, 0.625, 0.4726, 0.625, 0.2806, 0.625, 0.25, 0.625, 0.0, 0.625, 0.0, 0.625, 0.5, 0.625, 0.5, 0.625, 0.25, 0.625, 0.25, 0.625, 0.5, 0.625, 0.5, 0.625, 0.25, 0.625, 0.25, 0.625, 0.3333, 0.625, 0.4167, 0.625, 0.75, 0.625, 0.75, 0.625, 0.5, 0.625, 0.5, 0.625, 0.25, 0.625, 0.25, 0.625, 0.0, 0.625, 0.0, 0.625, 0.5, 0.625, 0.75, 0.875, 0.75, 0.875, 0.5, 0.625, 0.75, 0.625, 0.75, 0.625, 0.5, 0.625, 0.5, 0.625, 0.25, 0.625, 0.25, 0.625, 0.0, 0.625, 0.0, 0.375, 0.9167, 0.375, 1.0, 0.625, 1.0, 0.625, 1.0, 0.625, 1.0, 0.625, 1.0, 0.5, 0.9583, 0.4375, 0.9375, 0.625, 0.75, 0.375, 0.75, 0.375, 0.8333, 0.4375, 0.8125, 0.5, 0.7917, 0.625, 0.75, 0.625, 0.75, 0.625, 0.75, 0.5, 0.7917, 0.5, 0.9583, 0.625, 1.0, 0.625, 0.75, 0.5, 0.7917, 0.5, 0.7917, 0.5, 0.9583, 0.5, 0.9583, 0.5, 0.9583, 0.5, 0.9583, 0.4375, 0.9375, 0.4375, 0.9375, 0.375, 0.8333, 0.375, 0.8333, 0.4375, 0.8125, 0.4375, 0.8125, 0.2083, 0.75, 0.2083, 0.75, 0.2917, 0.75, 0.2917, 0.75, 0.4375, 0.8125, 0.4375, 0.8125, 0.5, 0.7917, 0.5, 0.7917, 0.4375, 0.9375, 0.4375, 0.9375, 0.375, 0.9167, 0.375, 0.9167, 0.4375, 0.8125, 0.4375, 0.8125, 0.5, 0.7917, 0.4375, 0.9375, 0.5, 0.9583, 0.4375, 0.9375, 0.2083, 0.75, 0.2083, 0.75, 0.2917, 0.75, 0.2917, 0.75, 0.5, 0.9583, 0.5, 0.9583, 0.4375, 0.9375, 0.5, 0.7917, 0.5, 0.7917, 0.5, 0.9583, 0.5, 0.9583, 0.4375, 0.8125, 0.4375, 0.8125, 0.4375, 0.8125, 0.5, 0.9583, 0.5, 0.7917, 0.5, 0.7917, 0.5, 0.9583, 0.2083, 0.75, 0.2083, 0.75, 0.5, 0.7917, 0.2917, 0.75, 0.2917, 0.75, 0.2083, 0.75, 0.2083, 0.75, 0.2917, 0.75, 0.375, 0.8333, 0.375, 0.8333, 0.4375, 0.8125, 0.4375, 0.8125, 0.4375, 0.9375, 0.4375, 0.9375, 0.375, 0.9167, 0.375, 0.9167, 0.4375, 0.8125, 0.375, 0.8333, 0.4375, 0.8125, 0.375, 0.9167, 0.4375, 0.9375, 0.375, 0.9167, 0.4375, 0.8125, 0.375, 0.8333, 0.375, 0.8333, 0.4375, 0.8125, 0.2083, 0.75, 0.2083, 0.75, 0.2083, 0.75, 0.2083, 0.75, 0.2917, 0.75, 0.2917, 0.75, 0.2917, 0.75, 0.2917, 0.75, 0.2083, 0.75, 0.2083, 0.75, 0.2083, 0.75, 0.2083, 0.75, 0.375, 0.9167, 0.4375, 0.9375, 0.4375, 0.9375, 0.375, 0.9167, 0.2917, 0.75, 0.2917, 0.75, 0.2917, 0.75, 0.2917, 0.75, 0.625, 0.4167, 0.625, 0.5, 0.625, 0.5, 0.625, 0.4167, 0.625, 0.4167, 0.625, 0.4167, 0.625, 0.3333, 0.625, 0.3333, 0.625, 0.4167, 0.625, 0.4167, 0.625, 0.3333, 0.625, 0.3333, 0.625, 0.25, 0.625, 0.3333, 0.625, 0.3333, 0.625, 0.25, 0.625, 0.5, 0.625, 0.4167, 0.625, 0.4167, 0.625, 0.5, 0.625, 0.4726, 0.625, 0.5, 0.625, 0.5, 0.625, 0.4726, 0.625, 0.5, 0.625, 0.5, 0.625, 0.3333, 0.625, 0.3333, 0.625, 0.25, 0.625, 0.2806, 0.625, 0.25, 0.625, 0.2806, 0.625, 0.25, 0.625, 0.25, 0.2083, 0.5, 0.2083, 0.625, 0.2083, 0.75, 0.2917, 0.75, 0.2917, 0.625, 0.2917, 0.5, 0.2917, 0.625, 0.375, 0.625, 0.125, 0.5, 0.125, 0.625, 0.2083, 0.625, 0.2083, 0.5, 0.375, 0.0, 0.375, 0.25, 0.625, 0.25, 0.625, 0.0, 0.375, 0.5, 0.375, 0.75, 0.625, 0.75, 0.625, 0.5, 0.125, 0.5, 0.125, 0.75, 0.375, 0.75, 0.375, 0.5, 0.625, 0.5, 0.625, 0.75, 0.875, 0.75, 0.875, 0.5, 0.625, 1.0, 0.375, 0.75, 0.375, 1.0, 0.5, 1.0, 0.625, 1.0, 0.125, 0.75, 0.125, 0.75, 0.375, 0.75, 0.625, 0.0, 0.625, 0.0, 0.625, 0.0, 0.625, 0.0, 0.375, 0.0, 0.375, 0.0, 0.625, 0.0, 0.625, 0.0, 0.375, 0.0, 0.375, 0.0, 0.375, 0.75, 0.375, 0.75, 0.625, 0.75, 0.625, 0.75, 0.625, 0.75, 0.625, 0.75, 0.625, 0.75, 0.7083, 0.75, 0.375, 0.75, 0.375, 0.75, 0.625, 0.75, 0.625, 0.75, 0.625, 0.75, 0.625, 0.75, 0.375, 0.75, 0.375, 0.75, 0.375, 0.75, 0.125, 0.75, 0.125, 0.75, 0.125, 0.75, 0.125, 0.75, 0.375, 0.75, 0.375, 0.75, 0.625, 0.75, 0.625, 0.75, 0.875, 0.75, 0.875, 0.75, 0.875, 0.75, 0.875, 0.75, 0.875, 0.75, 0.875, 0.75, 0.875, 0.75, 0.875, 0.75, 0.875, 0.75, 0.625, 0.0, 0.625, 0.0, 0.5, 0.0, 0.125, 0.75, 0.125, 0.75, 0.125, 0.75, 0.125, 0.75, 0.8472, 0.75, 0.875, 0.75, 0.875, 0.75, 0.875, 0.75, 0.2917, 0.625, 0.2917, 0.75, 0.7917, 0.75, 0.7083, 0.75, 0.625, 0.75, 0.2917, 0.75, 0.375, 0.75, 0.875, 0.75, 0.7917, 0.75, 0.375, 0.625, 0.625, 0.75, 0.7083, 0.75, 0.375, 0.75, 0.2917, 0.625, 0.625, 0.75, 0.625, 0.75, 0.375, 0.625, 0.625, 0.0, 0.625, 0.0, 0.5, 0.0, 0.375, 0.0, 0.375, 0.0, 0.2083, 0.75, 0.2083, 0.625, 0.875, 0.75, 0.8472, 0.75, 0.8194, 0.75, 0.2083, 0.625, 0.125, 0.625, 0.625, 0.0, 0.875, 0.75, 0.375, 0.0, 0.8472, 0.75, 0.875, 0.75, 0.125, 0.625, 0.375, 0.0, 0.2083, 0.75, 0.875, 0.75, 0.8472, 0.75, 0.3804, 0.2571, 0.5, 0.2571, 0.6196, 0.2571, 0.625, 0.25, 0.375, 0.25, 0.3804, 0.4929, 0.3804, 0.375, 0.3804, 0.2571, 0.375, 0.25, 0.375, 0.5, 0.6196, 0.2571, 0.6196, 0.375, 0.6196, 0.4929, 0.625, 0.5, 0.625, 0.25, 0.6196, 0.4929, 0.5, 0.4929, 0.3804, 0.4929, 0.375, 0.5, 0.625, 0.5, 0.625, 0.75, 0.625, 0.75, 0.7083, 0.75, 0.8472, 0.75, 0.875, 0.75, 0.875, 0.75, 0.8472, 0.75, 0.7083, 0.75, 0.7917, 0.75, 0.8194, 0.75, 0.8472, 0.75, 0.7083, 0.75, 0.7083, 0.75, 0.8472, 0.75, 0.7083, 0.75, 0.7917, 0.75, 0.7917, 0.75, 0.7083, 0.75, 0.8194, 0.75, 0.8472, 0.75, 0.8472, 0.75, 0.8194, 0.75, 0.875, 0.75, 0.875, 0.75, 0.875, 0.75, 0.875, 0.75, 0.8194, 0.75, 0.8194, 0.75, 0.8194, 0.75, 0.8194, 0.75, 0.8194, 0.75, 0.7917, 0.75, 0.7917, 0.75, 0.8194, 0.75, 0.7917, 0.75, 0.7917, 0.75, 0.7917, 0.75, 0.7917, 0.75])
me_cube_001.use_remesh_fix_poles = True
me_cube_001.use_remesh_preserve_attributes = False
me_cube_001.update()
me_cutout = bpy.data.meshes.new('cutout')
me_cutout.from_pydata([(-6.02e-08, 1.947, -0.533), (-3.712e-08, 2.215, -0.533), (0.1109, 1.947, -0.119), (0.303, 1.947, -0.23), (-0.4139, 1.947, -0.6439), (-0.4139, 1.947, -0.4221), (0.1109, 1.947, -0.9469), (0.303, 1.947, -0.836), (0.4139, 1.947, -0.4221), (0.4139, 1.947, -0.6439), (-0.1109, 1.947, -0.9469), (-0.303, 1.947, -0.836), (-0.303, 1.947, -0.23), (-0.1109, 1.947, -0.119), (-0.1109, 2.215, -0.9469), (-0.303, 2.215, -0.836), (-0.303, 2.215, -0.23), (-0.1109, 2.215, -0.119), (0.303, 2.215, -0.836), (0.1109, 2.215, -0.9469), (0.1109, 2.215, -0.119), (0.303, 2.215, -0.23), (-0.4139, 2.215, -0.6439), (0.4139, 2.215, -0.4221), (0.4139, 2.215, -0.6439), (-0.4139, 2.215, -0.4221)], [], [(2, 20, 17, 13), (8, 23, 21, 3), (3, 21, 20, 2), (6, 19, 18, 7), (7, 18, 24, 9), (5, 25, 22, 4), (13, 17, 16, 12), (9, 24, 23, 8), (4, 22, 15, 11), (10, 14, 19, 6), (12, 16, 25, 5), (11, 15, 14, 10), (0, 3, 2), (0, 5, 4), (0, 6, 7), (0, 8, 3), (0, 9, 8), (0, 7, 9), (0, 10, 6), (0, 11, 10), (0, 4, 11), (0, 12, 5), (0, 2, 13), (0, 13, 12), (1, 14, 15), (1, 16, 17), (1, 18, 19), (1, 20, 21), (1, 19, 14), (1, 15, 22), (1, 21, 23), (1, 24, 18), (1, 25, 16), (1, 17, 20), (1, 22, 25), (1, 23, 24)])
_uv = me_cutout.uv_layers.new(name='UVMap')
_uv.uv.foreach_set('vector', [7.451e-08, 1.0, 7.451e-08, 0.5, 0.08333, 0.5, 0.08333, 1.0, 0.8333, 1.0, 0.8333, 0.5, 0.9167, 0.5, 0.9167, 1.0, 0.9167, 1.0, 0.9167, 0.5, 1.0, 0.5, 1.0, 1.0, 0.5833, 1.0, 0.5833, 0.5, 0.6667, 0.5, 0.6667, 1.0, 0.6667, 1.0, 0.6667, 0.5, 0.75, 0.5, 0.75, 1.0, 0.25, 1.0, 0.25, 0.5, 0.3333, 0.5, 0.3333, 1.0, 0.08333, 1.0, 0.08333, 0.5, 0.1667, 0.5, 0.1667, 1.0, 0.75, 1.0, 0.75, 0.5, 0.8333, 0.5, 0.8333, 1.0, 0.3333, 1.0, 0.3333, 0.5, 0.4167, 0.5, 0.4167, 1.0, 0.5, 1.0, 0.5, 0.5, 0.5833, 0.5, 0.5833, 1.0, 0.1667, 1.0, 0.1667, 0.5, 0.25, 0.5, 0.25, 1.0, 0.4167, 1.0, 0.4167, 0.5, 0.5, 0.5, 0.5, 1.0, 0.3422, 0.4097, 0.37, 0.4578, 0.25, 0.49, 0.06554, 0.25, 0.01, 0.25, 0.04215, 0.13, 0.3422, 0.09025, 0.37, 0.04215, 0.4578, 0.13, 0.4097, 0.3422, 0.4578, 0.37, 0.37, 0.4578, 0.4345, 0.25, 0.49, 0.25, 0.4578, 0.37, 0.4097, 0.1578, 0.4578, 0.13, 0.49, 0.25, 0.25, 0.06554, 0.25, 0.01, 0.37, 0.04215, 0.1578, 0.09025, 0.13, 0.04215, 0.25, 0.01, 0.09025, 0.1578, 0.04215, 0.13, 0.13, 0.04215, 0.09025, 0.3422, 0.04215, 0.37, 0.01, 0.25, 0.25, 0.4345, 0.25, 0.49, 0.13, 0.4578, 0.1578, 0.4097, 0.13, 0.4578, 0.04215, 0.37, 0.75, 0.0612, 0.75, 0.01, 0.63, 0.04215, 0.5865, 0.3444, 0.5422, 0.37, 0.63, 0.4578, 0.9135, 0.1556, 0.9578, 0.13, 0.87, 0.04215, 0.75, 0.4388, 0.75, 0.49, 0.87, 0.4578, 0.8444, 0.08649, 0.87, 0.04215, 0.75, 0.01, 0.6556, 0.08649, 0.63, 0.04215, 0.5422, 0.13, 0.8444, 0.4135, 0.87, 0.4578, 0.9578, 0.37, 0.9388, 0.25, 0.99, 0.25, 0.9578, 0.13, 0.5612, 0.25, 0.51, 0.25, 0.5422, 0.37, 0.6556, 0.4135, 0.63, 0.4578, 0.75, 0.49, 0.5865, 0.1556, 0.5422, 0.13, 0.51, 0.25, 0.9135, 0.3444, 0.9578, 0.37, 0.99, 0.25])
me_cutout.materials.append(mat_material_002)
me_cutout.use_remesh_fix_poles = True
me_cutout.use_remesh_preserve_attributes = False
me_cutout.update()
me_cutout.normals_split_custom_set([tuple(v) for v in zip(*[iter([-2.506e-07, -5.559e-07, 1.0, -2.506e-07, -5.559e-07, 1.0, -2.506e-07, -5.559e-07, 1.0, -2.506e-07, -5.559e-07, 1.0, 0.866, -3.684e-07, 0.5, 0.866, -3.684e-07, 0.5, 0.866, -3.684e-07, 0.5, 0.866, -3.684e-07, 0.5, 0.5, -5.052e-07, 0.866, 0.5, -5.052e-07, 0.866, 0.5, -5.052e-07, 0.866, 0.5, -5.052e-07, 0.866, 0.5, 5.315e-08, -0.866, 0.5, 5.315e-08, -0.866, 0.5, 5.315e-08, -0.866, 0.5, 5.315e-08, -0.866, 0.866, 1.171e-07, -0.5, 0.866, 1.171e-07, -0.5, 0.866, 1.171e-07, -0.5, 0.866, 1.171e-07, -0.5, -1.0, -1.171e-07, -1.344e-07, -1.0, -1.171e-07, -1.344e-07, -1.0, -1.171e-07, -1.344e-07, -1.0, -1.171e-07, -1.344e-07, -0.5, -3.882e-07, 0.866, -0.5, -3.882e-07, 0.866, -0.5, -3.882e-07, 0.866, -0.5, -3.882e-07, 0.866, 1.0, -4.115e-09, -1.344e-07, 1.0, -4.115e-09, -1.344e-07, 1.0, -4.115e-09, -1.344e-07, 1.0, -4.115e-09, -1.344e-07, -0.866, 2.696e-07, -0.5, -0.866, 2.696e-07, -0.5, -0.866, 2.696e-07, -0.5, -0.866, 2.696e-07, -0.5, 0.0, 0.0, -1.0, 0.0, 0.0, -1.0, 0.0, 0.0, -1.0, 0.0, 0.0, -1.0, -0.866, -3.903e-08, 0.5, -0.866, -3.903e-08, 0.5, -0.866, -3.903e-08, 0.5, -0.866, -3.903e-08, 0.5, -0.5, 1.88e-07, -0.866, -0.5, 1.88e-07, -0.866, -0.5, 1.88e-07, -0.866, -0.5, 1.88e-07, -0.866, -4.32e-07, -1.0, -1.298e-06, -4.32e-07, -1.0, -1.298e-06, -4.32e-07, -1.0, -1.298e-06, 8.64e-07, -1.0, 3.426e-08, 8.64e-07, -1.0, 3.426e-08, 8.64e-07, -1.0, 3.426e-08, -4.32e-07, -1.0, 6.491e-07, -4.32e-07, -1.0, 6.491e-07, -4.32e-07, -1.0, 6.491e-07, -7.482e-07, -1.0, -1.298e-06, -7.482e-07, -1.0, -1.298e-06, -7.482e-07, -1.0, -1.298e-06, -8.64e-07, -1.0, 3.426e-08, -8.64e-07, -1.0, 3.426e-08, -8.64e-07, -1.0, 3.426e-08, -7.482e-07, -1.0, 1.298e-06, -7.482e-07, -1.0, 1.298e-06, -7.482e-07, -1.0, 1.298e-06, 0.0, -1.0, 1.298e-06, 0.0, -1.0, 1.298e-06, 0.0, -1.0, 1.298e-06, 4.32e-07, -1.0, 6.491e-07, 4.32e-07, -1.0, 6.491e-07, 4.32e-07, -1.0, 6.491e-07, 7.482e-07, -1.0, 1.298e-06, 7.482e-07, -1.0, 1.298e-06, 7.482e-07, -1.0, 1.298e-06, 7.482e-07, -1.0, -1.298e-06, 7.482e-07, -1.0, -1.298e-06, 7.482e-07, -1.0, -1.298e-06, 0.0, -1.0, -1.298e-06, 0.0, -1.0, -1.298e-06, 0.0, -1.0, -1.298e-06, 4.32e-07, -1.0, -1.298e-06, 4.32e-07, -1.0, -1.298e-06, 4.32e-07, -1.0, -1.298e-06, 0.0, 1.0, -1.298e-06, 0.0, 1.0, -1.298e-06, 0.0, 1.0, -1.298e-06, 0.0, 1.0, 1.298e-06, 0.0, 1.0, 1.298e-06, 0.0, 1.0, 1.298e-06, 0.0, 1.0, 0.0, 0.0, 1.0, 0.0, 0.0, 1.0, 0.0, 0.0, 1.0, 6.491e-07, 0.0, 1.0, 6.491e-07, 0.0, 1.0, 6.491e-07, 0.0, 1.0, 0.0, 0.0, 1.0, 0.0, 0.0, 1.0, 0.0, 0.0, 1.0, 9.737e-07, 0.0, 1.0, 9.737e-07, 0.0, 1.0, 9.737e-07, 0.0, 1.0, 0.0, 0.0, 1.0, 0.0, 0.0, 1.0, 0.0, 0.0, 1.0, 0.0, 0.0, 1.0, 0.0, 0.0, 1.0, 0.0, 0.0, 1.0, 0.0, 0.0, 1.0, 0.0, 0.0, 1.0, 0.0, 0.0, 1.0, 0.0, 0.0, 1.0, 0.0, 0.0, 1.0, 0.0, 0.0, 1.0, -1.159e-06, 0.0, 1.0, -1.159e-06, 0.0, 1.0, -1.159e-06, 0.0, 1.0, 1.397e-07, 0.0, 1.0, 1.397e-07, 0.0, 1.0, 1.397e-07])] * 3)])
me_collider = bpy.data.meshes.new('collider')
me_collider.from_pydata([(-0.6615, -1.003, 1.237), (-0.6615, -1.003, 1.579), (-0.6615, 0.2629, 1.579), (-0.6615, 0.2629, 1.237), (-0.6157, 0.2629, 1.237), (-0.6157, 0.2629, 1.579), (-0.6157, -1.003, 1.579), (-0.6157, -1.003, 1.237)], [(0, 1), (1, 2), (2, 3), (3, 4), (4, 5), (5, 6), (6, 7), (7, 0), (6, 1), (5, 2), (7, 4), (3, 0)], [])
me_collider.use_remesh_fix_poles = True
me_collider.use_remesh_preserve_attributes = False
me_collider.update()
me_collider_010 = bpy.data.meshes.new('collider.010')
me_collider_010.from_pydata([(-0.0119, 0.0009034, -0.0004423), (-0.0119, 0.0009034, 0.001636), (-0.0119, 0.002616, 0.001636), (-0.0119, 0.002616, -0.0004423), (-0.006944, 0.002616, -0.0004423), (-0.006944, 0.002616, 0.001636), (-0.006944, 0.0009034, 0.001636), (-0.006944, 0.0009034, -0.0004423)], [(0, 1), (1, 2), (2, 3), (3, 4), (4, 5), (5, 6), (6, 7), (7, 0), (6, 1), (5, 2), (7, 4), (3, 0)], [])
me_collider_010.use_remesh_fix_poles = True
me_collider_010.use_remesh_preserve_attributes = False
me_collider_010.update()

# ---- objects
ob_light = bpy.data.objects.new('Light', light_light)
ob_camera = bpy.data.objects.new('Camera', cam_camera)
ob_depthmask = bpy.data.objects.new('depthMask', me_iva_frames_001)
ob_freeiva = bpy.data.objects.new('FreeIva', None)
ob_shellcollider = bpy.data.objects.new('shellCollider', me_cube_001)
ob_ladder = bpy.data.objects.new('ladder', None)
ob_cutout = bpy.data.objects.new('cutout', me_cutout)
ob_collider = bpy.data.objects.new('collider', None)
ob_mesh_collider = bpy.data.objects.new('mesh:collider', me_collider)
ob_mesh_collider_010 = bpy.data.objects.new('mesh:collider.010', me_collider_010)

# ---- transforms, parenting, visibility, modifiers, constraints
ob_light.location = (4.076, 1.005, 5.904)
ob_light.rotation_euler = (0.6503, 0.05522, 1.866)
ob_light.lock_rotations_4d = False
ob_light.empty_display_type = 'ARROWS'
ob_light.color = (0.0, 0.0, 0.0, 0.0)
ob_light.lineart.crease_threshold = 0.0
ob_camera.location = (7.359, -6.926, 4.958)
ob_camera.rotation_euler = (1.109, 0.0, 0.8149)
ob_camera.lock_rotations_4d = False
ob_camera.empty_display_type = 'ARROWS'
ob_camera.color = (0.0, 0.0, 0.0, 0.0)
ob_camera.display_type = 'WIRE'
ob_camera.lineart.crease_threshold = 0.0
ob_depthmask.parent = ob_freeiva
ob_depthmask.location = (0.0007995, 8.241, -2.593e-06)
ob_depthmask.rotation_mode = 'QUATERNION'
ob_depthmask.rotation_quaternion = (3.679e-23, -9.177e-26, 0.7071, 0.7071)
ob_freeiva.location = (0.0, 0.0, 0.0)
ob_shellcollider.parent = ob_freeiva
ob_shellcollider.location = (0.0, 0.0, 0.0)
ob_ladder.parent = ob_freeiva
ob_ladder.location = (0.0, 0.0, -0.03093)
ob_ladder.rotation_euler = (1.571, 2.345e-15, -3.142)
ob_ladder.empty_display_type = 'ARROWS'
ob_ladder.empty_display_size = 0.3
ob_ladder.instance_type = 'COLLECTION'
ob_cutout.parent = ob_freeiva
ob_cutout.location = (0.0, 0.0, -0.007064)
ob_cutout.rotation_mode = 'QUATERNION'
ob_cutout.rotation_quaternion = (1.0, 0.0, 0.0, 0.0)
ob_collider.parent = ob_freeiva
ob_collider.location = (0.0, 0.0, -0.03093)
ob_collider.rotation_euler = (1.571, 2.345e-15, -3.142)
ob_collider.scale = (100.0, 100.0, 100.0)
ob_collider.empty_display_type = 'ARROWS'
ob_collider.empty_display_size = 0.3
ob_collider.instance_type = 'COLLECTION'
ob_mesh_collider.location = (0.0, 0.0, 0.0)
ob_mesh_collider_010.location = (0.0, 0.0, 0.0)
ob_ladder.instance_collection = col_collider_collider
ob_collider.instance_collection = col_collider_collider_010

# ---- collection membership
col_collection.objects.link(ob_light)
col_collection.objects.link(ob_camera)
col_collection.objects.link(ob_depthmask)
col_collection.objects.link(ob_freeiva)
col_collection.objects.link(ob_shellcollider)
col_collection.objects.link(ob_ladder)
col_collection.objects.link(ob_cutout)
col_collection.objects.link(ob_collider)
col_collider_collider.objects.link(ob_mesh_collider)
col_collider_collider_010.objects.link(ob_mesh_collider_010)

# ---- scene / render settings (as saved in the file)
scene.camera = ob_camera
scene.frame_start = 1; scene.frame_end = 250; scene.frame_set(2)
scene.render.engine = 'BLENDER_EEVEE_NEXT'
scene.cycles.sampling_pattern = 'TABULATED_SOBOL'
scene.cycles.use_light_tree = False
scene.view_settings.view_transform = 'Filmic'
bpy.context.view_layer.update()
